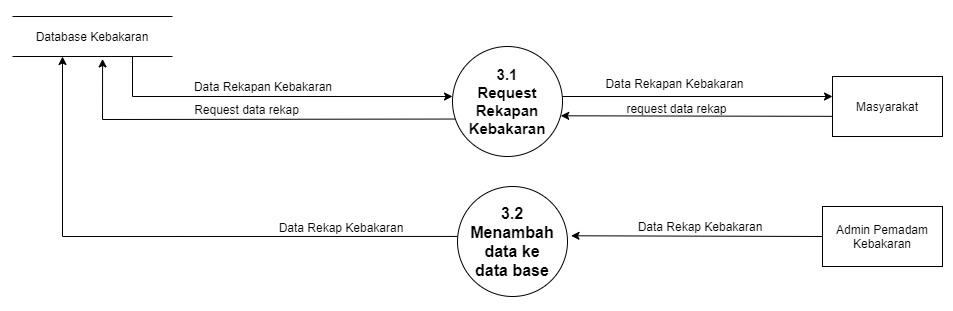

The diagram above was exported from draw.io. Its source (the exported page's mxGraphModel, read from the mxfile embedded in the PNG):
<mxGraphModel dx="2916" dy="2169" grid="1" gridSize="10" guides="1" tooltips="1" connect="1" arrows="0" fold="1" page="1" pageScale="1" pageWidth="827" pageHeight="1169" math="0" shadow="0">
  <root>
    <mxCell id="WIyWlLk6GJQsqaUBKTNV-0" />
    <mxCell id="WIyWlLk6GJQsqaUBKTNV-1" parent="WIyWlLk6GJQsqaUBKTNV-0" />
    <mxCell id="5LXKmd6KAtGUw8TGfBD7-42" value="" style="verticalLabelPosition=bottom;verticalAlign=top;html=1;shape=mxgraph.flowchart.on-page_reference;fontSize=13;strokeWidth=1;" parent="WIyWlLk6GJQsqaUBKTNV-1" vertex="1">
      <mxGeometry x="650" y="310" width="60" height="60" as="geometry" />
    </mxCell>
    <mxCell id="Ag-PSkfYh12zidpgNQUM-0" value="" style="verticalLabelPosition=bottom;verticalAlign=top;html=1;shape=mxgraph.flowchart.on-page_reference;fontSize=13;strokeWidth=1;" parent="WIyWlLk6GJQsqaUBKTNV-1" vertex="1">
      <mxGeometry x="-473" y="-50" width="60" height="60" as="geometry" />
    </mxCell>
    <mxCell id="GXMZ6Hy11-vk73Z7tPcZ-304" value="&lt;div&gt;&lt;b style=&quot;font-size: 15px&quot;&gt;3.1&lt;/b&gt;&lt;/div&gt;&lt;font style=&quot;font-size: 15px&quot;&gt;&lt;div&gt;&lt;b&gt;Request Rekapan Kebakaran&lt;/b&gt;&lt;/div&gt;&lt;/font&gt;" style="ellipse;whiteSpace=wrap;html=1;aspect=fixed;fontSize=8;align=center;" vertex="1" parent="WIyWlLk6GJQsqaUBKTNV-1">
      <mxGeometry x="100" y="50" width="110" height="110" as="geometry" />
    </mxCell>
    <mxCell id="GXMZ6Hy11-vk73Z7tPcZ-305" value="Masyarakat" style="rounded=0;whiteSpace=wrap;html=1;" vertex="1" parent="WIyWlLk6GJQsqaUBKTNV-1">
      <mxGeometry x="480" y="80" width="110" height="60" as="geometry" />
    </mxCell>
    <mxCell id="GXMZ6Hy11-vk73Z7tPcZ-306" value="" style="endArrow=classic;html=1;rounded=0;" edge="1" parent="WIyWlLk6GJQsqaUBKTNV-1">
      <mxGeometry width="50" height="50" relative="1" as="geometry">
        <mxPoint x="210" y="100" as="sourcePoint" />
        <mxPoint x="480" y="100" as="targetPoint" />
      </mxGeometry>
    </mxCell>
    <mxCell id="GXMZ6Hy11-vk73Z7tPcZ-307" value="Database Kebakaran" style="text;html=1;strokeColor=none;fillColor=none;align=center;verticalAlign=middle;whiteSpace=wrap;rounded=0;" vertex="1" parent="WIyWlLk6GJQsqaUBKTNV-1">
      <mxGeometry x="-325" y="25" width="130" height="30" as="geometry" />
    </mxCell>
    <mxCell id="GXMZ6Hy11-vk73Z7tPcZ-308" value="" style="shape=partialRectangle;whiteSpace=wrap;html=1;left=0;right=0;fillColor=none;fontSize=8;" vertex="1" parent="WIyWlLk6GJQsqaUBKTNV-1">
      <mxGeometry x="-340" y="20" width="160" height="40" as="geometry" />
    </mxCell>
    <mxCell id="GXMZ6Hy11-vk73Z7tPcZ-309" value="" style="endArrow=classic;html=1;rounded=0;exitX=0.75;exitY=1;exitDx=0;exitDy=0;" edge="1" parent="WIyWlLk6GJQsqaUBKTNV-1" source="GXMZ6Hy11-vk73Z7tPcZ-308">
      <mxGeometry width="50" height="50" relative="1" as="geometry">
        <mxPoint x="-160" y="190" as="sourcePoint" />
        <mxPoint x="100" y="100" as="targetPoint" />
        <Array as="points">
          <mxPoint x="-220" y="100" />
        </Array>
      </mxGeometry>
    </mxCell>
    <mxCell id="GXMZ6Hy11-vk73Z7tPcZ-310" value="&lt;div&gt;&lt;b style=&quot;font-size: 16px&quot;&gt;3.2&lt;/b&gt;&lt;/div&gt;&lt;font style=&quot;font-size: 16px&quot;&gt;&lt;div&gt;&lt;b&gt;Menambah data ke&lt;/b&gt;&lt;/div&gt;&lt;b&gt;&lt;div&gt;&lt;b&gt;data base&lt;/b&gt;&lt;/div&gt;&lt;/b&gt;&lt;/font&gt;" style="ellipse;whiteSpace=wrap;html=1;aspect=fixed;fontSize=8;align=center;" vertex="1" parent="WIyWlLk6GJQsqaUBKTNV-1">
      <mxGeometry x="105" y="190" width="110" height="110" as="geometry" />
    </mxCell>
    <mxCell id="GXMZ6Hy11-vk73Z7tPcZ-311" value="Data Rekapan Kebakaran" style="text;html=1;strokeColor=none;fillColor=none;align=center;verticalAlign=middle;whiteSpace=wrap;rounded=0;" vertex="1" parent="WIyWlLk6GJQsqaUBKTNV-1">
      <mxGeometry x="250" y="77" width="145" height="20" as="geometry" />
    </mxCell>
    <mxCell id="GXMZ6Hy11-vk73Z7tPcZ-312" value="Data Rekapan Kebakaran" style="text;html=1;strokeColor=none;fillColor=none;align=center;verticalAlign=middle;whiteSpace=wrap;rounded=0;" vertex="1" parent="WIyWlLk6GJQsqaUBKTNV-1">
      <mxGeometry x="-174" y="80" width="170" height="20" as="geometry" />
    </mxCell>
    <mxCell id="GXMZ6Hy11-vk73Z7tPcZ-313" value="" style="endArrow=classic;html=1;rounded=0;exitX=0;exitY=0.454;exitDx=0;exitDy=0;exitPerimeter=0;" edge="1" parent="WIyWlLk6GJQsqaUBKTNV-1" source="GXMZ6Hy11-vk73Z7tPcZ-310">
      <mxGeometry width="50" height="50" relative="1" as="geometry">
        <mxPoint x="100" y="240" as="sourcePoint" />
        <mxPoint x="-290" y="60" as="targetPoint" />
        <Array as="points">
          <mxPoint x="-290" y="240" />
        </Array>
      </mxGeometry>
    </mxCell>
    <mxCell id="GXMZ6Hy11-vk73Z7tPcZ-314" value="Admin Pemadam Kebakaran" style="rounded=0;whiteSpace=wrap;html=1;align=center;" vertex="1" parent="WIyWlLk6GJQsqaUBKTNV-1">
      <mxGeometry x="470" y="210" width="120" height="60" as="geometry" />
    </mxCell>
    <mxCell id="GXMZ6Hy11-vk73Z7tPcZ-315" value="" style="endArrow=classic;html=1;rounded=0;exitX=0;exitY=0.5;exitDx=0;exitDy=0;entryX=1.032;entryY=0.448;entryDx=0;entryDy=0;entryPerimeter=0;" edge="1" parent="WIyWlLk6GJQsqaUBKTNV-1" source="GXMZ6Hy11-vk73Z7tPcZ-314" target="GXMZ6Hy11-vk73Z7tPcZ-310">
      <mxGeometry width="50" height="50" relative="1" as="geometry">
        <mxPoint x="105" y="134" as="sourcePoint" />
        <mxPoint x="255" y="274" as="targetPoint" />
      </mxGeometry>
    </mxCell>
    <mxCell id="GXMZ6Hy11-vk73Z7tPcZ-316" value="Data Rekap Kebakaran" style="text;html=1;strokeColor=none;fillColor=none;align=center;verticalAlign=middle;whiteSpace=wrap;rounded=0;" vertex="1" parent="WIyWlLk6GJQsqaUBKTNV-1">
      <mxGeometry x="278" y="215" width="140" height="30" as="geometry" />
    </mxCell>
    <mxCell id="GXMZ6Hy11-vk73Z7tPcZ-317" value="Data Rekap Kebakaran" style="text;html=1;strokeColor=none;fillColor=none;align=center;verticalAlign=middle;whiteSpace=wrap;rounded=0;" vertex="1" parent="WIyWlLk6GJQsqaUBKTNV-1">
      <mxGeometry x="-81" y="216" width="140" height="30" as="geometry" />
    </mxCell>
    <mxCell id="GXMZ6Hy11-vk73Z7tPcZ-318" value="request data rekap" style="text;html=1;strokeColor=none;fillColor=none;align=center;verticalAlign=middle;whiteSpace=wrap;rounded=0;" vertex="1" parent="WIyWlLk6GJQsqaUBKTNV-1">
      <mxGeometry x="252" y="102" width="145" height="20" as="geometry" />
    </mxCell>
    <mxCell id="GXMZ6Hy11-vk73Z7tPcZ-319" value="" style="endArrow=classic;html=1;rounded=0;fontSize=15;entryX=0.984;entryY=0.63;entryDx=0;entryDy=0;entryPerimeter=0;exitX=0.005;exitY=0.664;exitDx=0;exitDy=0;exitPerimeter=0;" edge="1" parent="WIyWlLk6GJQsqaUBKTNV-1" source="GXMZ6Hy11-vk73Z7tPcZ-305" target="GXMZ6Hy11-vk73Z7tPcZ-304">
      <mxGeometry width="50" height="50" relative="1" as="geometry">
        <mxPoint x="280" y="230" as="sourcePoint" />
        <mxPoint x="330" y="180" as="targetPoint" />
      </mxGeometry>
    </mxCell>
    <mxCell id="GXMZ6Hy11-vk73Z7tPcZ-320" value="" style="endArrow=classic;html=1;rounded=0;fontSize=15;exitX=0.005;exitY=0.664;exitDx=0;exitDy=0;exitPerimeter=0;entryX=0.563;entryY=1.061;entryDx=0;entryDy=0;entryPerimeter=0;" edge="1" parent="WIyWlLk6GJQsqaUBKTNV-1" target="GXMZ6Hy11-vk73Z7tPcZ-308">
      <mxGeometry width="50" height="50" relative="1" as="geometry">
        <mxPoint x="102.3100000000004" y="122.53999999999905" as="sourcePoint" />
        <mxPoint x="-250" y="122" as="targetPoint" />
        <Array as="points">
          <mxPoint x="-250" y="123" />
        </Array>
      </mxGeometry>
    </mxCell>
    <mxCell id="GXMZ6Hy11-vk73Z7tPcZ-321" value="Request data rekap" style="text;html=1;strokeColor=none;fillColor=none;align=center;verticalAlign=middle;whiteSpace=wrap;rounded=0;" vertex="1" parent="WIyWlLk6GJQsqaUBKTNV-1">
      <mxGeometry x="-178" y="103" width="145" height="20" as="geometry" />
    </mxCell>
  </root>
</mxGraphModel>